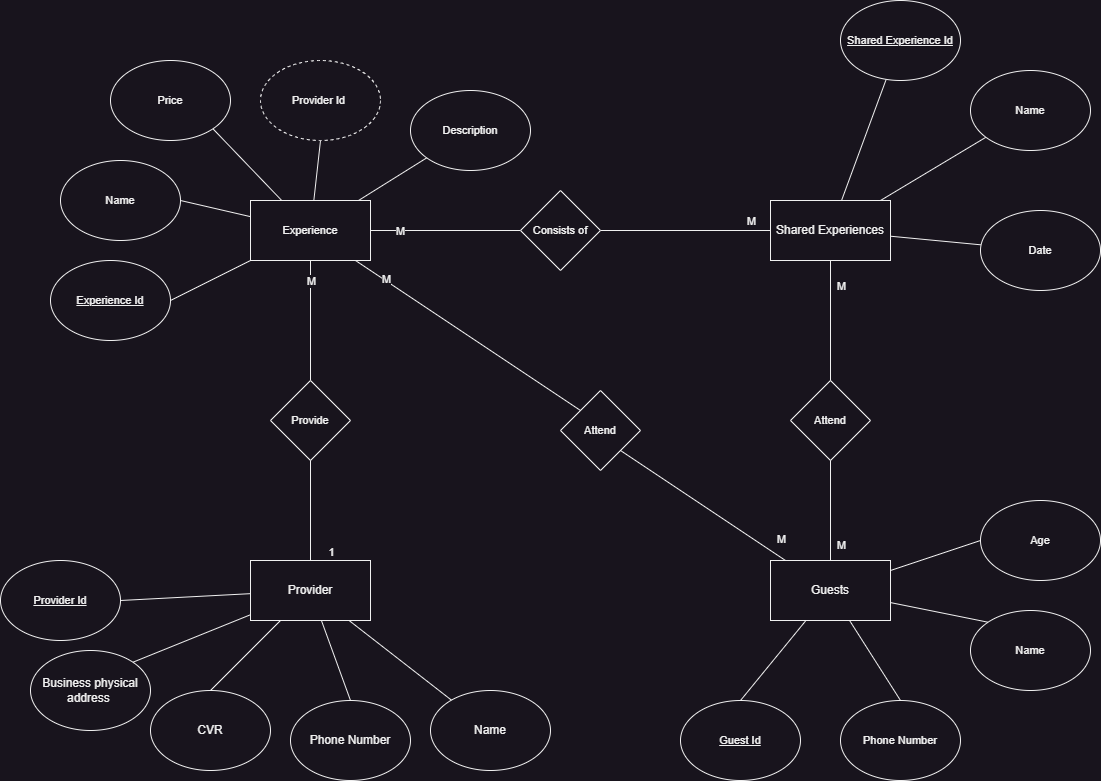

The diagram above was exported from draw.io. Its source (the exported page's mxGraphModel, read from the mxfile embedded in the PNG):
<mxGraphModel dx="1886" dy="1706" grid="1" gridSize="10" guides="0" tooltips="1" connect="1" arrows="0" fold="1" page="1" pageScale="1" pageWidth="850" pageHeight="1100" math="0" shadow="0">
  <root>
    <mxCell id="0" />
    <mxCell id="1" parent="0" />
    <mxCell id="31" value="" style="group" parent="1" vertex="1" connectable="0">
      <mxGeometry x="-150" y="460" width="410" height="220" as="geometry" />
    </mxCell>
    <mxCell id="28" value="&lt;u&gt;Provider Id&lt;/u&gt;" style="ellipse;whiteSpace=wrap;html=1;fontFamily=Helvetica;fontSize=11;fontColor=default;labelBackgroundColor=default;container=0;" parent="31" vertex="1">
      <mxGeometry width="120" height="80" as="geometry" />
    </mxCell>
    <mxCell id="29" style="edgeStyle=none;shape=connector;rounded=1;html=1;entryX=1;entryY=0.5;entryDx=0;entryDy=0;strokeColor=default;align=center;verticalAlign=middle;fontFamily=Helvetica;fontSize=11;fontColor=default;labelBackgroundColor=default;endArrow=none;endFill=0;" parent="31" source="3" target="28" edge="1">
      <mxGeometry relative="1" as="geometry" />
    </mxCell>
    <mxCell id="11" style="edgeStyle=none;html=1;entryX=0.5;entryY=0;entryDx=0;entryDy=0;endArrow=none;endFill=0;" parent="31" source="3" target="8" edge="1">
      <mxGeometry relative="1" as="geometry" />
    </mxCell>
    <mxCell id="12" style="edgeStyle=none;shape=connector;rounded=1;html=1;entryX=1;entryY=0;entryDx=0;entryDy=0;strokeColor=default;align=center;verticalAlign=middle;fontFamily=Helvetica;fontSize=11;fontColor=default;labelBackgroundColor=default;endArrow=none;endFill=0;" parent="31" source="3" target="6" edge="1">
      <mxGeometry relative="1" as="geometry" />
    </mxCell>
    <mxCell id="13" style="edgeStyle=none;shape=connector;rounded=1;html=1;entryX=0.5;entryY=0;entryDx=0;entryDy=0;strokeColor=default;align=center;verticalAlign=middle;fontFamily=Helvetica;fontSize=11;fontColor=default;labelBackgroundColor=default;endArrow=none;endFill=0;" parent="31" source="3" target="7" edge="1">
      <mxGeometry relative="1" as="geometry" />
    </mxCell>
    <mxCell id="3" value="Provider" style="rounded=0;whiteSpace=wrap;html=1;container=0;" parent="31" vertex="1">
      <mxGeometry x="250" width="120" height="60" as="geometry" />
    </mxCell>
    <mxCell id="6" value="Business physical address&amp;nbsp;" style="ellipse;whiteSpace=wrap;html=1;container=0;" parent="31" vertex="1">
      <mxGeometry x="30" y="90" width="120" height="80" as="geometry" />
    </mxCell>
    <mxCell id="7" value="CVR" style="ellipse;whiteSpace=wrap;html=1;container=0;" parent="31" vertex="1">
      <mxGeometry x="150" y="130" width="120" height="80" as="geometry" />
    </mxCell>
    <mxCell id="8" value="Phone Number" style="ellipse;whiteSpace=wrap;html=1;container=0;" parent="31" vertex="1">
      <mxGeometry x="290" y="140" width="120" height="80" as="geometry" />
    </mxCell>
    <mxCell id="58" style="edgeStyle=none;shape=connector;rounded=1;html=1;entryX=0.5;entryY=1;entryDx=0;entryDy=0;strokeColor=default;align=center;verticalAlign=middle;fontFamily=Helvetica;fontSize=11;fontColor=default;labelBackgroundColor=default;endArrow=none;endFill=0;" parent="1" source="56" target="24" edge="1">
      <mxGeometry relative="1" as="geometry" />
    </mxCell>
    <mxCell id="118" value="M" style="edgeLabel;html=1;align=center;verticalAlign=middle;resizable=0;points=[];fontFamily=Helvetica;fontSize=11;fontColor=default;labelBackgroundColor=default;" parent="58" vertex="1" connectable="0">
      <mxGeometry x="0.0833" y="1" relative="1" as="geometry">
        <mxPoint x="1" y="-35" as="offset" />
      </mxGeometry>
    </mxCell>
    <mxCell id="56" value="Provide" style="rhombus;whiteSpace=wrap;html=1;fontFamily=Helvetica;fontSize=11;fontColor=default;labelBackgroundColor=default;" parent="1" vertex="1">
      <mxGeometry x="120" y="280" width="80" height="80" as="geometry" />
    </mxCell>
    <mxCell id="57" style="edgeStyle=none;shape=connector;rounded=1;html=1;entryX=0.5;entryY=1;entryDx=0;entryDy=0;strokeColor=default;align=center;verticalAlign=middle;fontFamily=Helvetica;fontSize=11;fontColor=default;labelBackgroundColor=default;endArrow=none;endFill=0;" parent="1" source="3" target="56" edge="1">
      <mxGeometry relative="1" as="geometry" />
    </mxCell>
    <mxCell id="117" value="1" style="edgeLabel;html=1;align=center;verticalAlign=middle;resizable=0;points=[];fontFamily=Helvetica;fontSize=11;fontColor=default;labelBackgroundColor=default;" parent="57" vertex="1" connectable="0">
      <mxGeometry x="0.0053" y="-1" relative="1" as="geometry">
        <mxPoint x="19" y="41" as="offset" />
      </mxGeometry>
    </mxCell>
    <mxCell id="72" style="edgeStyle=none;shape=connector;rounded=1;html=1;strokeColor=default;align=center;verticalAlign=middle;fontFamily=Helvetica;fontSize=11;fontColor=default;labelBackgroundColor=default;endArrow=none;endFill=0;" parent="1" source="71" target="24" edge="1">
      <mxGeometry relative="1" as="geometry" />
    </mxCell>
    <mxCell id="74" value="M" style="edgeLabel;html=1;align=center;verticalAlign=middle;resizable=0;points=[];fontFamily=Helvetica;fontSize=11;fontColor=default;labelBackgroundColor=default;" parent="72" vertex="1" connectable="0">
      <mxGeometry x="0.4601" relative="1" as="geometry">
        <mxPoint x="-11" as="offset" />
      </mxGeometry>
    </mxCell>
    <mxCell id="75" style="edgeStyle=none;shape=connector;rounded=1;html=1;strokeColor=default;align=center;verticalAlign=middle;fontFamily=Helvetica;fontSize=11;fontColor=default;labelBackgroundColor=default;endArrow=none;endFill=0;" parent="1" source="71" target="4" edge="1">
      <mxGeometry relative="1" as="geometry" />
    </mxCell>
    <mxCell id="77" value="M" style="edgeLabel;html=1;align=center;verticalAlign=middle;resizable=0;points=[];fontFamily=Helvetica;fontSize=11;fontColor=default;labelBackgroundColor=default;container=0;" parent="75" vertex="1" connectable="0">
      <mxGeometry x="0.3803" y="5" relative="1" as="geometry">
        <mxPoint x="33" y="-5" as="offset" />
      </mxGeometry>
    </mxCell>
    <mxCell id="71" value="Consists of" style="rhombus;whiteSpace=wrap;html=1;fontFamily=Helvetica;fontSize=11;fontColor=default;labelBackgroundColor=default;" parent="1" vertex="1">
      <mxGeometry x="370" y="90" width="80" height="80" as="geometry" />
    </mxCell>
    <mxCell id="83" value="" style="group" parent="1" vertex="1" connectable="0">
      <mxGeometry x="530" y="400" width="420" height="280" as="geometry" />
    </mxCell>
    <mxCell id="16" value="&lt;u&gt;Guest Id&lt;/u&gt;" style="ellipse;whiteSpace=wrap;html=1;fontFamily=Helvetica;fontSize=11;fontColor=default;labelBackgroundColor=default;container=0;" parent="83" vertex="1">
      <mxGeometry y="200" width="120" height="80" as="geometry" />
    </mxCell>
    <mxCell id="21" style="edgeStyle=none;shape=connector;rounded=1;html=1;entryX=0.5;entryY=0;entryDx=0;entryDy=0;strokeColor=default;align=center;verticalAlign=middle;fontFamily=Helvetica;fontSize=11;fontColor=default;labelBackgroundColor=default;endArrow=none;endFill=0;" parent="83" source="5" target="16" edge="1">
      <mxGeometry relative="1" as="geometry" />
    </mxCell>
    <mxCell id="15" value="Phone Number" style="ellipse;whiteSpace=wrap;html=1;fontFamily=Helvetica;fontSize=11;fontColor=default;labelBackgroundColor=default;container=0;" parent="83" vertex="1">
      <mxGeometry x="160" y="200" width="120" height="80" as="geometry" />
    </mxCell>
    <mxCell id="22" style="edgeStyle=none;shape=connector;rounded=1;html=1;entryX=0.5;entryY=0;entryDx=0;entryDy=0;strokeColor=default;align=center;verticalAlign=middle;fontFamily=Helvetica;fontSize=11;fontColor=default;labelBackgroundColor=default;endArrow=none;endFill=0;" parent="83" source="5" target="15" edge="1">
      <mxGeometry relative="1" as="geometry" />
    </mxCell>
    <mxCell id="19" style="edgeStyle=none;shape=connector;rounded=1;html=1;entryX=0;entryY=0.5;entryDx=0;entryDy=0;strokeColor=default;align=center;verticalAlign=middle;fontFamily=Helvetica;fontSize=11;fontColor=default;labelBackgroundColor=default;endArrow=none;endFill=0;" parent="83" source="5" target="18" edge="1">
      <mxGeometry relative="1" as="geometry" />
    </mxCell>
    <mxCell id="20" style="edgeStyle=none;shape=connector;rounded=1;html=1;entryX=0;entryY=0;entryDx=0;entryDy=0;strokeColor=default;align=center;verticalAlign=middle;fontFamily=Helvetica;fontSize=11;fontColor=default;labelBackgroundColor=default;endArrow=none;endFill=0;" parent="83" source="5" target="17" edge="1">
      <mxGeometry relative="1" as="geometry" />
    </mxCell>
    <mxCell id="5" value="Guests" style="rounded=0;whiteSpace=wrap;html=1;container=0;" parent="83" vertex="1">
      <mxGeometry x="90" y="60" width="120" height="60" as="geometry" />
    </mxCell>
    <mxCell id="17" value="Name" style="ellipse;whiteSpace=wrap;html=1;fontFamily=Helvetica;fontSize=11;fontColor=default;labelBackgroundColor=default;container=0;" parent="83" vertex="1">
      <mxGeometry x="290" y="110" width="120" height="80" as="geometry" />
    </mxCell>
    <mxCell id="18" value="Age" style="ellipse;whiteSpace=wrap;html=1;fontFamily=Helvetica;fontSize=11;fontColor=default;labelBackgroundColor=default;container=0;" parent="83" vertex="1">
      <mxGeometry x="300" width="120" height="80" as="geometry" />
    </mxCell>
    <mxCell id="125" value="M" style="edgeLabel;html=1;align=center;verticalAlign=middle;resizable=0;points=[];fontFamily=Helvetica;fontSize=11;fontColor=default;labelBackgroundColor=default;" parent="83" vertex="1" connectable="0">
      <mxGeometry x="-330" y="40.0033333333335" as="geometry">
        <mxPoint x="430" y="-2" as="offset" />
      </mxGeometry>
    </mxCell>
    <mxCell id="84" value="Attend" style="rhombus;whiteSpace=wrap;html=1;fontFamily=Helvetica;fontSize=11;fontColor=default;labelBackgroundColor=default;" parent="1" vertex="1">
      <mxGeometry x="640" y="280" width="80" height="80" as="geometry" />
    </mxCell>
    <mxCell id="86" style="edgeStyle=none;shape=connector;rounded=1;html=1;strokeColor=default;align=center;verticalAlign=middle;fontFamily=Helvetica;fontSize=11;fontColor=default;labelBackgroundColor=default;endArrow=none;endFill=0;" parent="1" source="5" target="84" edge="1">
      <mxGeometry relative="1" as="geometry" />
    </mxCell>
    <mxCell id="116" value="M" style="edgeLabel;html=1;align=center;verticalAlign=middle;resizable=0;points=[];fontFamily=Helvetica;fontSize=11;fontColor=default;labelBackgroundColor=default;" parent="86" vertex="1" connectable="0">
      <mxGeometry x="-0.4115" y="1" relative="1" as="geometry">
        <mxPoint x="11" y="13" as="offset" />
      </mxGeometry>
    </mxCell>
    <mxCell id="67" style="edgeStyle=none;shape=connector;rounded=1;html=1;strokeColor=default;align=center;verticalAlign=middle;fontFamily=Helvetica;fontSize=11;fontColor=default;labelBackgroundColor=default;endArrow=none;endFill=0;" parent="1" source="4" target="66" edge="1">
      <mxGeometry relative="1" as="geometry" />
    </mxCell>
    <mxCell id="92" style="edgeStyle=none;shape=connector;rounded=1;html=1;strokeColor=default;align=center;verticalAlign=middle;fontFamily=Helvetica;fontSize=11;fontColor=default;labelBackgroundColor=default;endArrow=none;endFill=0;" parent="1" source="4" target="84" edge="1">
      <mxGeometry relative="1" as="geometry" />
    </mxCell>
    <mxCell id="119" value="M" style="edgeLabel;html=1;align=center;verticalAlign=middle;resizable=0;points=[];fontFamily=Helvetica;fontSize=11;fontColor=default;labelBackgroundColor=default;" parent="92" vertex="1" connectable="0">
      <mxGeometry y="-1" relative="1" as="geometry">
        <mxPoint x="11" y="-35" as="offset" />
      </mxGeometry>
    </mxCell>
    <mxCell id="111" style="edgeStyle=none;shape=connector;rounded=1;html=1;strokeColor=default;align=center;verticalAlign=middle;fontFamily=Helvetica;fontSize=11;fontColor=default;labelBackgroundColor=default;endArrow=none;endFill=0;" parent="1" source="4" target="110" edge="1">
      <mxGeometry relative="1" as="geometry" />
    </mxCell>
    <mxCell id="4" value="Shared Experiences" style="rounded=0;whiteSpace=wrap;html=1;container=0;" parent="1" vertex="1">
      <mxGeometry x="620" y="100" width="120" height="60" as="geometry" />
    </mxCell>
    <mxCell id="93" style="edgeStyle=none;shape=connector;rounded=1;html=1;strokeColor=default;align=center;verticalAlign=middle;fontFamily=Helvetica;fontSize=11;fontColor=default;labelBackgroundColor=default;endArrow=none;endFill=0;" parent="1" source="48" target="4" edge="1">
      <mxGeometry relative="1" as="geometry" />
    </mxCell>
    <mxCell id="48" value="Name" style="ellipse;whiteSpace=wrap;html=1;fontFamily=Helvetica;fontSize=11;fontColor=default;labelBackgroundColor=default;container=0;" parent="1" vertex="1">
      <mxGeometry x="820" y="-30" width="120" height="80" as="geometry" />
    </mxCell>
    <mxCell id="66" value="&lt;u&gt;Shared Experience Id&lt;/u&gt;" style="ellipse;whiteSpace=wrap;html=1;fontFamily=Helvetica;fontSize=11;fontColor=default;labelBackgroundColor=default;container=0;" parent="1" vertex="1">
      <mxGeometry x="690" y="-100" width="120" height="80" as="geometry" />
    </mxCell>
    <mxCell id="95" value="Name" style="ellipse;whiteSpace=wrap;html=1;container=0;" parent="1" vertex="1">
      <mxGeometry x="280" y="590" width="120" height="80" as="geometry" />
    </mxCell>
    <mxCell id="97" style="edgeStyle=none;html=1;endArrow=none;endFill=0;" parent="1" source="3" target="95" edge="1">
      <mxGeometry relative="1" as="geometry" />
    </mxCell>
    <mxCell id="26" style="edgeStyle=none;shape=connector;rounded=1;html=1;entryX=1;entryY=1;entryDx=0;entryDy=0;strokeColor=default;align=center;verticalAlign=middle;fontFamily=Helvetica;fontSize=11;fontColor=default;labelBackgroundColor=default;endArrow=none;endFill=0;" parent="1" source="24" target="25" edge="1">
      <mxGeometry relative="1" as="geometry" />
    </mxCell>
    <mxCell id="32" style="edgeStyle=none;shape=connector;rounded=1;html=1;entryX=1;entryY=0.5;entryDx=0;entryDy=0;strokeColor=default;align=center;verticalAlign=middle;fontFamily=Helvetica;fontSize=11;fontColor=default;labelBackgroundColor=default;endArrow=none;endFill=0;" parent="1" source="24" target="27" edge="1">
      <mxGeometry relative="1" as="geometry" />
    </mxCell>
    <mxCell id="35" style="edgeStyle=none;shape=connector;rounded=1;html=1;entryX=0.5;entryY=1;entryDx=0;entryDy=0;strokeColor=default;align=center;verticalAlign=middle;fontFamily=Helvetica;fontSize=11;fontColor=default;labelBackgroundColor=default;endArrow=none;endFill=0;" parent="1" source="24" target="33" edge="1">
      <mxGeometry relative="1" as="geometry" />
    </mxCell>
    <mxCell id="37" style="edgeStyle=none;shape=connector;rounded=1;html=1;entryX=1;entryY=0.5;entryDx=0;entryDy=0;strokeColor=default;align=center;verticalAlign=middle;fontFamily=Helvetica;fontSize=11;fontColor=default;labelBackgroundColor=default;endArrow=none;endFill=0;" parent="1" source="24" target="36" edge="1">
      <mxGeometry relative="1" as="geometry" />
    </mxCell>
    <mxCell id="24" value="Experience" style="rounded=0;whiteSpace=wrap;html=1;fontFamily=Helvetica;fontSize=11;fontColor=default;labelBackgroundColor=default;" parent="1" vertex="1">
      <mxGeometry x="100" y="100" width="120" height="60" as="geometry" />
    </mxCell>
    <mxCell id="25" value="Price" style="ellipse;whiteSpace=wrap;html=1;fontFamily=Helvetica;fontSize=11;fontColor=default;labelBackgroundColor=default;" parent="1" vertex="1">
      <mxGeometry x="-40" y="-40" width="120" height="80" as="geometry" />
    </mxCell>
    <mxCell id="27" value="Name" style="ellipse;whiteSpace=wrap;html=1;fontFamily=Helvetica;fontSize=11;fontColor=default;labelBackgroundColor=default;" parent="1" vertex="1">
      <mxGeometry x="-90" y="60" width="120" height="80" as="geometry" />
    </mxCell>
    <mxCell id="33" value="Provider Id&amp;nbsp;" style="ellipse;whiteSpace=wrap;html=1;fontFamily=Helvetica;fontSize=11;fontColor=default;labelBackgroundColor=default;dashed=1;" parent="1" vertex="1">
      <mxGeometry x="110" y="-40" width="120" height="80" as="geometry" />
    </mxCell>
    <mxCell id="36" value="&lt;u&gt;Experience Id&lt;/u&gt;" style="ellipse;whiteSpace=wrap;html=1;fontFamily=Helvetica;fontSize=11;fontColor=default;labelBackgroundColor=default;" parent="1" vertex="1">
      <mxGeometry x="-100" y="160" width="120" height="80" as="geometry" />
    </mxCell>
    <mxCell id="109" style="edgeStyle=none;shape=connector;rounded=1;html=1;strokeColor=default;align=center;verticalAlign=middle;fontFamily=Helvetica;fontSize=11;fontColor=default;labelBackgroundColor=default;endArrow=none;endFill=0;" parent="1" source="108" target="24" edge="1">
      <mxGeometry relative="1" as="geometry" />
    </mxCell>
    <mxCell id="108" value="Description" style="ellipse;whiteSpace=wrap;html=1;fontFamily=Helvetica;fontSize=11;fontColor=default;labelBackgroundColor=default;" parent="1" vertex="1">
      <mxGeometry x="260" y="-10" width="120" height="80" as="geometry" />
    </mxCell>
    <mxCell id="110" value="Date" style="ellipse;whiteSpace=wrap;html=1;fontFamily=Helvetica;fontSize=11;fontColor=default;labelBackgroundColor=default;container=0;" parent="1" vertex="1">
      <mxGeometry x="830" y="110" width="120" height="80" as="geometry" />
    </mxCell>
    <mxCell id="123" style="edgeStyle=none;html=1;exitX=1;exitY=1;exitDx=0;exitDy=0;endArrow=none;endFill=0;" parent="1" source="122" target="5" edge="1">
      <mxGeometry relative="1" as="geometry" />
    </mxCell>
    <mxCell id="124" style="edgeStyle=none;html=1;exitX=0;exitY=0;exitDx=0;exitDy=0;endArrow=none;endFill=0;" parent="1" source="122" target="24" edge="1">
      <mxGeometry relative="1" as="geometry" />
    </mxCell>
    <mxCell id="126" value="M" style="edgeLabel;html=1;align=center;verticalAlign=middle;resizable=0;points=[];" parent="124" vertex="1" connectable="0">
      <mxGeometry x="0.7348" y="-1" relative="1" as="geometry">
        <mxPoint as="offset" />
      </mxGeometry>
    </mxCell>
    <mxCell id="122" value="Attend" style="rhombus;whiteSpace=wrap;html=1;fontFamily=Helvetica;fontSize=11;fontColor=default;labelBackgroundColor=default;" parent="1" vertex="1">
      <mxGeometry x="410" y="290" width="80" height="80" as="geometry" />
    </mxCell>
  </root>
</mxGraphModel>